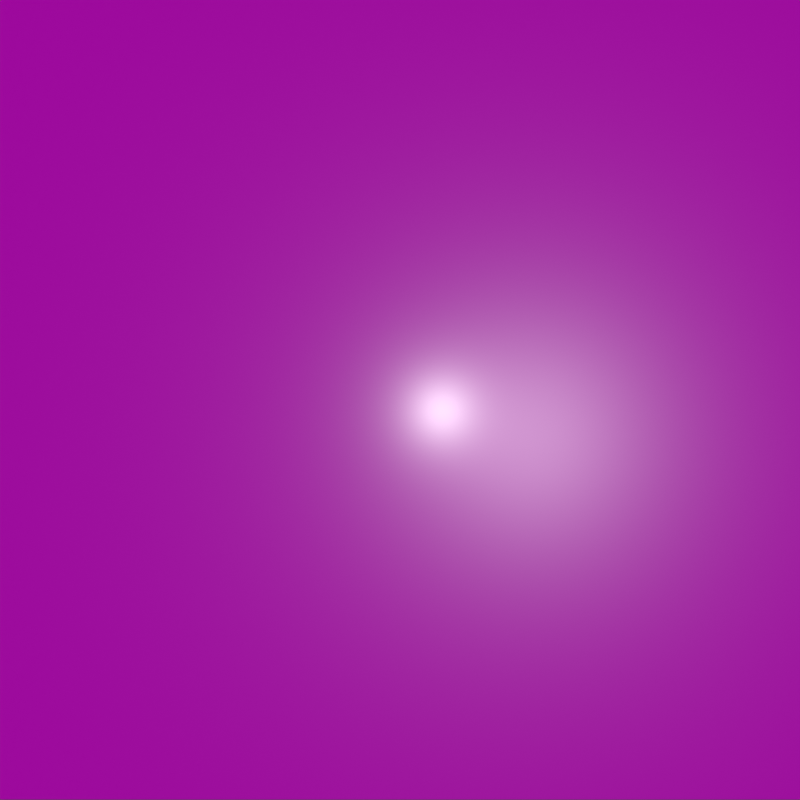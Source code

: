 # Source: final.blend  (saved by Blender 2.92.15; exported with 4.5.12 LTS)
import bpy
from mathutils import Matrix  # noqa: F401  (used for matrix-valued properties, if any)

bpy.ops.wm.read_factory_settings(use_empty=True)
scene = bpy.context.scene
scene.name = 'Scene'

# ---- collections
col_collection = bpy.data.collections.new('Collection'); scene.collection.children.link(col_collection)

# ---- images (referenced by path relative to the original .blend; pixels are not part of the script)
import os
ASSET_DIR = os.environ.get("B2B_ASSET_DIR", "")  # directory of the original .blend (textures are referenced by path, not embedded)
HERE = os.path.dirname(os.path.abspath(__file__))  # packed textures are extracted next to this script under _unpacked/

def load_image(name, relpath, width, height, colorspace="sRGB"):
    """Load a texture the original file referenced (path relative to the .blend, or extracted next to this script)."""
    p = next((c for c in (os.path.join(HERE, relpath), os.path.join(ASSET_DIR, relpath)) if relpath and os.path.exists(c)), "")
    if p:
        img = bpy.data.images.load(p, check_existing=True)
        img.name = name
    else:  # same state as the original file: an image datablock whose file is absent (Cycles renders it pink)
        img = bpy.data.images.new(name, width, height)
        img.source = "FILE"
        img.filepath = "//" + (relpath or name)
    img.colorspace_settings.name = colorspace
    return img
img_matgan_albedo_png = load_image('matgan-albedo.png', 'albedo.png', 1024, 1024, 'sRGB')
img_matgan_specular_png = load_image('matgan-specular.png', 'specular.png', 1024, 1024, 'sRGB')
img_matgan_rough_png = load_image('matgan-rough.png', 'rough.png', 1024, 1024, 'sRGB')
img_matgan_normal_png = load_image('matgan-normal.png', 'normal.png', 1024, 1024, 'sRGB')

# ---- materials (node trees are filled in below, after node groups)
mat_matgan_mat = bpy.data.materials.new('matgan_mat')
mat_matgan_mat.preview_render_type = 'FLAT'

# ---- material node trees
mat_matgan_mat.use_nodes = True; mat_matgan_mat.node_tree.nodes.clear()
_N = mat_matgan_mat.node_tree.nodes; _L = mat_matgan_mat.node_tree.links
n0 = _N.new('NodeFrame'); n0.name = 'Frame'; n0.location = (581, 1293)
n0.label = 'Convert Normals to 3 channels'
n0.width = 519
n1 = _N.new('ShaderNodeBsdfPrincipled'); n1.name = 'Principled BSDF'; n1.location = (1357, 1972)
n1.distribution = 'GGX'
n1.subsurface_method = 'BURLEY'
n1.inputs[0].default_value = (0.0, 0.0, 0.0, 0.0)
n1.inputs[3].default_value = 1.45
n2 = _N.new('ShaderNodeOutputMaterial'); n2.name = 'Material Output'; n2.location = (1641, 1935)
n2.width = 202
n2.hide = True
n3 = _N.new('ShaderNodeTexImage'); n3.name = 'Image Texture'; n3.location = (145, 1917)
n3.label = 'Albedo'
n3.width = 297
n3.image = img_matgan_albedo_png
n3.interpolation = 'Cubic'
n4 = _N.new('ShaderNodeTexCoord'); n4.name = 'Texture Coordinate'; n4.location = (-492, 1405)
n5 = _N.new('ShaderNodeVectorMath'); n5.name = 'Vector Math'; n5.location = (568, 1648)
n5.operation = 'SUBTRACT'
n5.inputs[0].default_value = (1.0, 1.0, 1.0)
n6 = _N.new('ShaderNodeTexImage'); n6.name = 'Image Texture.001'; n6.location = (146, 1640)
n6.label = 'Specular'
n6.width = 297
n6.image = img_matgan_specular_png
n6.interpolation = 'Cubic'
n7 = _N.new('ShaderNodeTexImage'); n7.name = 'Image Texture.002'; n7.location = (146, 1359)
n7.label = 'Roughness'
n7.width = 297
n7.image = img_matgan_rough_png
n7.interpolation = 'Cubic'
n8 = _N.new('ShaderNodeTexImage'); n8.name = 'Image Texture.003'; n8.location = (30, -30)
n8.label = 'Normal'
n8.width = 210
n8.image = img_matgan_normal_png
n8.interpolation = 'Cubic'
n9 = _N.new('ShaderNodeScript'); n9.name = 'Script'; n9.location = (349, -81)
n9.hide = True
n9.bytecode = 'OpenShadingLanguage 1.00\n# Compiled by oslc 1.10.10\n# options: -o C:\\Users\\Toxic\\AppData\\Local\\Temp\\tmpgma1sl2u.oso -IC:\\Program Files\\Blender Foundation\\Blender 2.92\\2.92\\scripts\\addons\\cycles\\shader\nshader main\nparam\tnormal\tInput\t0 0 0\t\t%read{0,6} %write{2147483647,-1}\noparam\tnormal\tOutput\t0 0 0\t\t%read{2147483647,-1} %write{21,21}\nlocal\tfloat\tX\t%read{12,20} %write{5,5}\nlocal\tfloat\tY\t%read{13,20} %write{11,11}\nlocal\tfloat\txy\t%read{18,18} %write{17,17}\nlocal\tfloat\tZ\t%read{20,20} %write{19,19}\nconst\tint\t$const1\t0\t\t%read{0,0} %write{2147483647,-1}\ntemp\tfloat\t$tmp1\t%read{1,1} %write{0,0}\ntemp\tfloat\t$tmp2\t%read{2,2} %write{1,1}\nconst\tfloat\t$const3\t2\t\t%read{1,7} %write{2147483647,-1}\nconst\tint\t$const4\t1\t\t%read{6,6} %write{2147483647,-1}\ntemp\tfloat\t$tmp3\t%read{4,4} %write{2,2}\nconst\tfloat\t$const5\t1\t\t%read{2,18} %write{2147483647,-1}\nconst\tfloat\t$const7\t-1\t\t%read{5,11} %write{2147483647,-1}\nconst\tstring\t$const8\t"clamp"\t\t%read{3,15} %write{2147483647,-1}\ntemp\tfloat\t$tmp4\t%read{5,5} %write{4,4}\ntemp\tfloat\t$tmp5\t%read{7,7} %write{6,6}\ntemp\tfloat\t$tmp6\t%read{8,8} %write{7,7}\ntemp\tfloat\t$tmp7\t%read{10,10} %write{8,8}\ntemp\tfloat\t$tmp8\t%read{11,11} %write{10,10}\ntemp\tfloat\t$tmp9\t%read{14,14} %write{12,12}\ntemp\tfloat\t$tmp10\t%read{14,14} %write{13,13}\ntemp\tfloat\t$tmp11\t%read{16,16} %write{14,14}\nconst\tfloat\t$const9\t0\t\t%read{17,17} %write{2147483647,-1}\ntemp\tfloat\t$tmp12\t%read{17,17} %write{16,16}\ntemp\tfloat\t$tmp13\t%read{19,19} %write{18,18}\ntemp\tnormal\t$tmp14\t%read{21,21} %write{20,20}\ncode ___main___\n# C:\\Users\\Toxic\\AppData\\Local\\Temp\\tmpfq5xphg5.osl:7\n#     float X = clamp(Input[0]*2-1, -1, 1);\n\tcompref\t\t$tmp1 Input $const1 \t%filename{"C:\\Users\\Toxic\\AppData\\Local\\Temp\\tmpfq5xphg5.osl"} %line{7} %argrw{"wrr"}\n\tmul\t\t$tmp2 $tmp1 $const3 \t%argrw{"wrr"}\n\tsub\t\t$tmp3 $tmp2 $const5 \t%argrw{"wrr"}\n\tfunctioncall\t$const8 6 \t%argrw{"r"}\n# 2.92\\scripts\\addons\\cycles\\shader\\stdosl.h:163\n# float  clamp (float x, float minval, float maxval) { return max(min(x,maxval),minval); }\n\tmin\t\t$tmp4 $tmp3 $const5 \t%filename{"2.92\\scripts\\addons\\cycles\\shader\\stdosl.h"} %line{163} %argrw{"wrr"}\n\tmax\t\tX $tmp4 $const7 \t%argrw{"wrr"}\n# C:\\Users\\Toxic\\AppData\\Local\\Temp\\tmpfq5xphg5.osl:8\n#     float Y = clamp(Input[1]*2-1, -1, 1);\n\tcompref\t\t$tmp5 Input $const4 \t%filename{"C:\\Users\\Toxic\\AppData\\Local\\Temp\\tmpfq5xphg5.osl"} %line{8} %argrw{"wrr"}\n\tmul\t\t$tmp6 $tmp5 $const3 \t%argrw{"wrr"}\n\tsub\t\t$tmp7 $tmp6 $const5 \t%argrw{"wrr"}\n\tfunctioncall\t$const8 12 \t%argrw{"r"}\n# 2.92\\scripts\\addons\\cycles\\shader\\stdosl.h:163\n# float  clamp (float x, float minval, float maxval) { return max(min(x,maxval),minval); }\n\tmin\t\t$tmp8 $tmp7 $const5 \t%filename{"2.92\\scripts\\addons\\cycles\\shader\\stdosl.h"} %line{163} %argrw{"wrr"}\n\tmax\t\tY $tmp8 $const7 \t%argrw{"wrr"}\n# C:\\Users\\Toxic\\AppData\\Local\\Temp\\tmpfq5xphg5.osl:9\n#     float xy = clamp(X*X + Y*Y, 0, 1); \n\tmul\t\t$tmp9 X X \t%filename{"C:\\Users\\Toxic\\AppData\\Local\\Temp\\tmpfq5xphg5.osl"} %line{9} %argrw{"wrr"}\n\tmul\t\t$tmp10 Y Y \t%argrw{"wrr"}\n\tadd\t\t$tmp11 $tmp9 $tmp10 \t%argrw{"wrr"}\n\tfunctioncall\t$const8 18 \t%argrw{"r"}\n# 2.92\\scripts\\addons\\cycles\\shader\\stdosl.h:163\n# float  clamp (float x, float minval, float maxval) { return max(min(x,maxval),minval); }\n\tmin\t\t$tmp12 $tmp11 $const5 \t%filename{"2.92\\scripts\\addons\\cycles\\shader\\stdosl.h"} %line{163} %argrw{"wrr"}\n\tmax\t\txy $tmp12 $const9 \t%argrw{"wrr"}\n# C:\\Users\\Toxic\\AppData\\Local\\Temp\\tmpfq5xphg5.osl:10\n#     float Z = sqrt(1 - xy);\n\tsub\t\t$tmp13 $const5 xy \t%filename{"C:\\Users\\Toxic\\AppData\\Local\\Temp\\tmpfq5xphg5.osl"} %line{10} %argrw{"wrr"}\n\tsqrt\t\tZ $tmp13 \t%argrw{"wr"}\n# C:\\Users\\Toxic\\AppData\\Local\\Temp\\tmpfq5xphg5.osl:11\n#     Output = normalize(normal(X,Y,Z));\n\tnormal\t\t$tmp14 X Y Z \t%line{11} %argrw{"wrrr"}\n\tnormalize\tOutput $tmp14 \t%argrw{"wr"}\n\tend\n'
n9.bytecode_hash = '0470AB67318D41F9C699E63C5C1F8503'
n8.parent = n0
n9.parent = n0
_L.new(n1.outputs[0], n2.inputs[0])
_L.new(n8.outputs[0], n9.inputs[0])
_L.new(n3.outputs[0], n1.inputs[27])
_L.new(n6.outputs[0], n5.inputs[1])
_L.new(n5.outputs[0], n1.inputs[13])
_L.new(n5.outputs[0], n1.inputs[28])
_L.new(n9.outputs[0], n1.inputs[5])
_L.new(n7.outputs[0], n1.inputs[2])
_L.new(n4.outputs[2], n3.inputs[0])
_L.new(n4.outputs[2], n6.inputs[0])
_L.new(n4.outputs[2], n7.inputs[0])
_L.new(n4.outputs[2], n8.inputs[0])
n2.is_active_output = True

# ---- world
world_world = bpy.data.worlds.new('World'); scene.world = world_world
world_world.use_nodes = True; world_world.node_tree.nodes.clear()
_N = world_world.node_tree.nodes; _L = world_world.node_tree.links
n0 = _N.new('ShaderNodeOutputWorld'); n0.name = 'World Output'; n0.location = (300, 300)
n1 = _N.new('ShaderNodeBackground'); n1.name = 'Background'; n1.location = (10, 300)
n1.inputs[0].default_value = (0.05088, 0.05088, 0.05088, 1.0)
_L.new(n1.outputs[0], n0.inputs[0])
n0.is_active_output = True
world_world.color = (0.05088, 0.05088, 0.05088)
world_world.use_sun_shadow = False
world_world.sun_shadow_jitter_overblur = 0.0

# ---- cameras
cam_camera = bpy.data.cameras.new('Camera')
cam_camera.clip_end = 100.0
cam_camera.lens = 41.0
cam_camera.ortho_scale = 7.314
cam_camera.shift_x = -0.17
cam_camera.shift_y = 0.045

# ---- lights
light_light = bpy.data.lights.new('Light', 'POINT')
light_light.transmission_factor = 0.0
light_light.energy = 30.0
light_light.shadow_maximum_resolution = 0.006
light_light.use_absolute_resolution = True
light_sun = bpy.data.lights.new('Sun', 'SUN')
light_sun.transmission_factor = 0.0
light_sun.angle = 0.0
light_sun.energy = 1.0
light_sun.shadow_soft_size = 0.125

# ---- meshes
me_plane_001 = bpy.data.meshes.new('Plane.001')
me_plane_001.from_pydata([(-1.0, -1.0, 0.0), (1.0, -1.0, 0.0), (-1.0, 1.0, 0.0), (1.0, 1.0, 0.0)], [], [(0, 1, 3, 2)])
_uv = me_plane_001.uv_layers.new(name='Main')
_uv.uv.foreach_set('vector', [0.0, 0.0, 1.0, 0.0, 1.0, 1.0, 0.0, 1.0])
_uv = me_plane_001.uv_layers.new(name='automap')
_uv.uv.foreach_set('vector', [0.3, 0.3, 0.7, 0.3, 0.7, 0.7, 0.3, 0.7])
_uv.active_render = True
me_plane_001.materials.append(mat_matgan_mat)
me_plane_001.use_remesh_fix_poles = True
me_plane_001.use_remesh_preserve_attributes = False
me_plane_001.auto_texspace = False
me_plane_001.update()

# ---- objects
ob_light = bpy.data.objects.new('Light', light_light)
ob_camera = bpy.data.objects.new('Camera', cam_camera)
ob_sun = bpy.data.objects.new('Sun', light_sun)
ob_material_preview_plane = bpy.data.objects.new('Material Preview Plane', me_plane_001)

# ---- transforms, parenting, visibility, modifiers, constraints
ob_light.location = (0.0, 0.0, 1.0)
ob_light.lock_rotations_4d = False
ob_light.empty_display_type = 'ARROWS'
ob_light.color = (0.0, 0.0, 0.0, 0.0)
ob_light.lineart.crease_threshold = 0.0
ob_camera.location = (0.3391, -0.09221, 2.275)
ob_camera.lock_rotations_4d = False
ob_camera.empty_display_type = 'ARROWS'
ob_camera.color = (0.0, 0.0, 0.0, 0.0)
ob_camera.display_type = 'WIRE'
ob_camera.lineart.crease_threshold = 0.0
ob_sun.location = (0.0, 0.0, 0.0)
ob_sun.lineart.crease_threshold = 0.0
ob_material_preview_plane.location = (0.0, 0.0, 0.0)
ob_material_preview_plane.lineart.crease_threshold = 0.0

# ---- collection membership
col_collection.objects.link(ob_light)
col_collection.objects.link(ob_camera)
col_collection.objects.link(ob_sun)
col_collection.objects.link(ob_material_preview_plane)

# ---- scene / render settings (as saved in the file)
scene.camera = ob_camera
scene.frame_start = 1; scene.frame_end = 250; scene.frame_set(0)
scene.render.engine = 'CYCLES'
scene.render.resolution_x = 1024
scene.render.resolution_y = 1024
scene.cycles.shading_system = True
scene.cycles.use_denoising = False
scene.cycles.samples = 128
scene.cycles.sampling_pattern = 'TABULATED_SOBOL'
scene.cycles.use_adaptive_sampling = False
scene.cycles.use_light_tree = False
scene.view_settings.view_transform = 'Standard'
bpy.context.view_layer.update()
